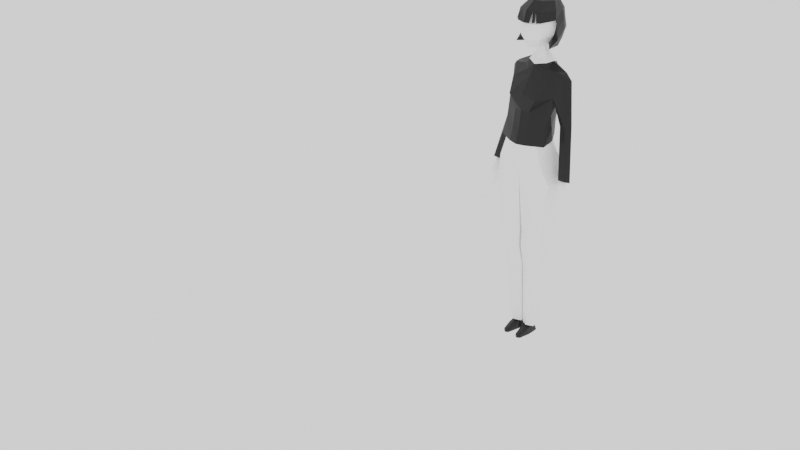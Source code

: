 # Source: newrjackets.blend  (saved by Blender 2.90.8; exported with 4.5.12 LTS)
import bpy
from mathutils import Matrix  # noqa: F401  (used for matrix-valued properties, if any)

bpy.ops.wm.read_factory_settings(use_empty=True)
scene = bpy.context.scene
scene.name = 'Scene'

# ---- collections
col_collection = bpy.data.collections.new('Collection'); scene.collection.children.link(col_collection)

# ---- materials (node trees are filled in below, after node groups)
mat_material_001 = bpy.data.materials.new('Material.001')
mat_material_001.use_transparent_shadow = False
mat_material_002 = bpy.data.materials.new('Material.002')
mat_material_002.use_transparent_shadow = False
mat_material_003 = bpy.data.materials.new('Material.003')
mat_material_003.use_transparent_shadow = False
mat_material_004 = bpy.data.materials.new('Material.004')
mat_material_004.use_transparent_shadow = False
mat_material = bpy.data.materials.new('Material')
mat_material.use_transparent_shadow = False
mat_material_005 = bpy.data.materials.new('Material.005')
mat_material_005.use_transparent_shadow = False

# ---- material node trees
mat_material_001.use_nodes = True; mat_material_001.node_tree.nodes.clear()
_N = mat_material_001.node_tree.nodes; _L = mat_material_001.node_tree.links
n0 = _N.new('ShaderNodeBsdfPrincipled'); n0.name = 'Principled BSDF'; n0.location = (10, 300)
n0.distribution = 'GGX'
n0.subsurface_method = 'BURLEY'
n0.inputs[0].default_value = (1.0, 1.0, 1.0, 1.0)
n0.inputs[3].default_value = 1.45
n0.inputs[27].default_value = (0.0, 0.0, 0.0, 1.0)
n0.inputs[28].default_value = 1.0
n1 = _N.new('ShaderNodeOutputMaterial'); n1.name = 'Material Output'; n1.location = (300, 300)
_L.new(n0.outputs[0], n1.inputs[0])
n1.is_active_output = True
mat_material_002.use_nodes = True; mat_material_002.node_tree.nodes.clear()
_N = mat_material_002.node_tree.nodes; _L = mat_material_002.node_tree.links
n0 = _N.new('ShaderNodeBsdfPrincipled'); n0.name = 'Principled BSDF'; n0.location = (10, 300)
n0.distribution = 'GGX'
n0.subsurface_method = 'BURLEY'
n0.inputs[0].default_value = (0.8, 0.189, 0.0, 1.0)
n0.inputs[3].default_value = 1.45
n0.inputs[27].default_value = (0.0, 0.0, 0.0, 1.0)
n0.inputs[28].default_value = 1.0
n1 = _N.new('ShaderNodeOutputMaterial'); n1.name = 'Material Output'; n1.location = (300, 300)
_L.new(n0.outputs[0], n1.inputs[0])
n1.is_active_output = True
mat_material_003.use_nodes = True; mat_material_003.node_tree.nodes.clear()
_N = mat_material_003.node_tree.nodes; _L = mat_material_003.node_tree.links
n0 = _N.new('ShaderNodeBsdfPrincipled'); n0.name = 'Principled BSDF'; n0.location = (10, 300)
n0.distribution = 'GGX'
n0.subsurface_method = 'BURLEY'
n0.inputs[0].default_value = (0.0, 0.0, 0.0, 1.0)
n0.inputs[3].default_value = 1.45
n0.inputs[27].default_value = (0.0, 0.0, 0.0, 1.0)
n0.inputs[28].default_value = 1.0
n1 = _N.new('ShaderNodeOutputMaterial'); n1.name = 'Material Output'; n1.location = (300, 300)
_L.new(n0.outputs[0], n1.inputs[0])
n1.is_active_output = True
mat_material_004.use_nodes = True; mat_material_004.node_tree.nodes.clear()
_N = mat_material_004.node_tree.nodes; _L = mat_material_004.node_tree.links
n0 = _N.new('ShaderNodeBsdfPrincipled'); n0.name = 'Principled BSDF'; n0.location = (10, 300)
n0.distribution = 'GGX'
n0.subsurface_method = 'BURLEY'
n0.inputs[0].default_value = (0.0, 0.0, 0.0, 1.0)
n0.inputs[3].default_value = 1.45
n0.inputs[27].default_value = (0.0, 0.0, 0.0, 1.0)
n0.inputs[28].default_value = 1.0
n1 = _N.new('ShaderNodeOutputMaterial'); n1.name = 'Material Output'; n1.location = (300, 300)
_L.new(n0.outputs[0], n1.inputs[0])
n1.is_active_output = True
mat_material.use_nodes = True; mat_material.node_tree.nodes.clear()
_N = mat_material.node_tree.nodes; _L = mat_material.node_tree.links
n0 = _N.new('ShaderNodeBsdfPrincipled'); n0.name = 'Principled BSDF'; n0.location = (10, 300)
n0.distribution = 'GGX'
n0.subsurface_method = 'BURLEY'
n0.inputs[0].default_value = (1.0, 1.0, 1.0, 1.0)
n0.inputs[3].default_value = 1.45
n0.inputs[27].default_value = (0.0, 0.0, 0.0, 1.0)
n0.inputs[28].default_value = 1.0
n1 = _N.new('ShaderNodeOutputMaterial'); n1.name = 'Material Output'; n1.location = (300, 300)
_L.new(n0.outputs[0], n1.inputs[0])
n1.is_active_output = True
mat_material_005.use_nodes = True; mat_material_005.node_tree.nodes.clear()
_N = mat_material_005.node_tree.nodes; _L = mat_material_005.node_tree.links
n0 = _N.new('ShaderNodeBsdfPrincipled'); n0.name = 'Principled BSDF'; n0.location = (10, 300)
n0.distribution = 'GGX'
n0.subsurface_method = 'BURLEY'
n0.inputs[0].default_value = (0.0, 0.0, 0.0, 1.0)
n0.inputs[3].default_value = 1.45
n0.inputs[27].default_value = (0.0, 0.0, 0.0, 1.0)
n0.inputs[28].default_value = 1.0
n1 = _N.new('ShaderNodeOutputMaterial'); n1.name = 'Material Output'; n1.location = (300, 300)
_L.new(n0.outputs[0], n1.inputs[0])
n1.is_active_output = True

# ---- world
world_world = bpy.data.worlds.new('World'); scene.world = world_world
world_world.use_nodes = True; world_world.node_tree.nodes.clear()
_N = world_world.node_tree.nodes; _L = world_world.node_tree.links
n0 = _N.new('ShaderNodeOutputWorld'); n0.name = 'World Output'; n0.location = (300, 300)
n1 = _N.new('ShaderNodeBackground'); n1.name = 'Background'; n1.location = (10, 300)
n1.inputs[0].default_value = (1.0, 1.0, 1.0, 1.0)
_L.new(n1.outputs[0], n0.inputs[0])
n0.is_active_output = True
world_world.color = (0.05088, 0.05088, 0.05088)
world_world.use_sun_shadow = False
world_world.sun_shadow_jitter_overblur = 0.0

# ---- cameras
cam_camera = bpy.data.cameras.new('Camera')
cam_camera.clip_end = 100.0
cam_camera.ortho_scale = 7.314

# ---- lights
light_light = bpy.data.lights.new('Light', 'POINT')
light_light.transmission_factor = 0.0
light_light.energy = 1000.0
light_light.shadow_soft_size = 0.1
light_light.shadow_maximum_resolution = 0.006
light_light.use_absolute_resolution = True

# ---- meshes
me_cylinder_003 = bpy.data.meshes.new('Cylinder.003')
me_cylinder_003.from_pydata([], [], [])
_uv = me_cylinder_003.uv_layers.new(name='UVMap')
_uv.uv.foreach_set('vector', [])
me_cylinder_003.use_remesh_fix_poles = True
me_cylinder_003.use_remesh_preserve_attributes = False
me_cylinder_003.use_mirror_vertex_groups = False
me_cylinder_003.update()
me_cylinder = bpy.data.meshes.new('Cylinder')
me_cylinder.from_pydata([(1.282, 1.266, -0.7864), (1.274, 0.6042, 0.5642), (1.9, 0.9597, -0.9515), (1.785, 0.3319, 0.6631), (2.05, -0.2622, -0.9642), (1.796, -0.2961, 0.6262), (1.282, -0.9986, -1.119), (1.291, -0.5939, 0.6746), (0.41, -0.2622, -1.004), (0.7781, -0.3125, 0.6047), (0.41, 0.9597, -1.004), (0.7672, 0.3155, 0.6416), (3.612, 2.916, 25.26), (4.993, 0.1491, 25.26), (4.857, -2.74, 25.16), (3.56, -3.435, 25.14), (0.0, -3.28, 29.57), (0.5756, 1.013, 26.97), (0.0, 2.604, 29.29), (3.637, -0.8061, 26.82), (1.675, 1.084, 35.01), (2.929, -0.6267, 35.01), (0.0, 1.038, 35.01), (2.705, -3.077, 34.77), (1.477, -3.337, 34.66), (0.0, -3.714, 34.62), (1.873, 1.793, 47.1), (6.245, -0.6058, 29.16), (0.0, 2.639, 46.4), (6.52, -0.9541, 29.49), (6.709, -0.07055, 28.95), (7.212, -0.5937, 29.07), (7.014, -0.933, 29.25), (0.0, -1.241, 46.88), (1.75, -0.3904, 47.21), (2.15, 0.6748, 47.42), (0.0, -0.7421, 49.84), (0.0, 0.8104, 50.13), (0.7734, -0.2378, 49.97), (0.6642, 0.731, 50.17), (0.7285, 0.1964, 50.15), (1.122, 1.268, 48.31), (1.165, 0.5941, 48.42), (0.0, -0.3278, 47.64), (0.0, 1.235, 48.98), (0.0, 1.745, 48.0), (1.208, 0.1251, 48.0), (0.8241, 0.1166, 49.01), (0.0, -0.1964, 48.91), (0.7987, 0.8909, 49.08), (0.8148, 0.4683, 49.15), (6.589, -0.9783, 26.91), (6.706, -1.865, 27.22), (6.691, -0.2807, 26.54), (7.326, -0.3366, 26.72), (7.383, -1.033, 26.81), (7.113, -1.541, 27.67), (6.918, -1.561, 24.64), (6.86, -1.955, 24.8), (6.923, -1.174, 24.47), (7.113, -1.199, 24.51), (7.068, -1.536, 24.66), (7.035, -1.822, 24.79), (6.808, -2.641, 27.29), (6.909, -2.576, 27.28), (6.796, -2.36, 27.06), (6.895, -2.288, 27.09), (0.0, -2.616, 49.76), (0.0, 1.919, 50.49), (0.9968, -2.068, 49.97), (1.43, 1.216, 50.42), (1.584, -0.1181, 50.17), (0.0, -3.528, 51.09), (1.849, -2.507, 51.36), (2.571, -0.2071, 51.76), (2.928, -0.06239, 54.22), (2.176, -2.85, 53.82), (0.0, -3.831, 53.71), (2.07, -1.23, -0.9729), (1.995, -1.686, -0.03785), (1.282, -2.548, -1.118), (1.282, -2.268, -0.04953), (0.4941, -1.23, -1.007), (0.5061, -1.686, -0.03785), (1.789, -3.202, -1.014), (1.789, -3.202, -0.6277), (1.282, -3.557, -1.014), (1.282, -3.557, -0.6277), (0.775, -3.202, -1.014), (0.775, -3.202, -0.6277), (1.282, -1.748, -1.11), (2.047, 1.635, 49.63), (3.256, -1.976, 50.06), (0.0, 2.931, 49.59), (2.159, 2.514, 50.95), (3.568, -0.5026, 51.1), (0.0, 3.634, 50.82), (0.0, 0.5022, 57.55), (2.019, 0.3336, 56.84), (1.419, 2.256, 56.68), (0.0, 2.707, 56.72), (3.253, -0.7431, 54.24), (2.16, 2.825, 54.13), (0.0, 3.95, 54.11), (2.241, -2.96, 54.02), (2.037, -2.816, 55.7), (3.082, -0.6021, 55.66), (2.01, 2.696, 55.5), (0.0, 3.734, 55.6), (1.294, -1.576, 56.95), (0.0, -2.197, 57.03), (0.0, -3.858, 55.76), (3.061, -0.589, 34.98), (2.801, -3.178, 34.76), (1.735, 1.209, 34.99), (0.0, 1.176, 34.99), (1.513, -3.471, 34.66), (0.0, -3.849, 34.62), (6.713, 0.06572, 28.92), (6.116, -0.5657, 29.13), (6.448, -1.073, 29.5), (7.087, -1.047, 29.28), (7.349, -0.5715, 29.08), (0.6973, 0.4559, 50.16), (2.016, 1.217, 47.26), (1.144, 0.9214, 48.37), (0.807, 0.6735, 49.12), (1.509, 0.7127, 50.29), (2.664, -0.2624, 49.85), (3.0, 1.004, 51.03), (2.96, 1.598, 54.19), (1.728, 1.267, 56.76), (2.612, 1.529, 55.52), (2.022, -2.664, 52.32), (0.0, -3.803, 52.1), (2.86, -0.1889, 52.78), (3.562, -0.624, 52.71), (2.306, 3.074, 52.52), (0.0, 4.158, 52.47), (3.128, 1.616, 52.58), (3.81, -0.397, 34.99), (4.215, -3.037, 34.74), (1.825, 2.518, 35.0), (0.0, 2.687, 35.01), (1.541, -4.364, 34.64), (0.0, -4.755, 34.59), (3.997, -1.419, 39.58), (3.73, -2.504, 39.39), (2.146, 2.551, 40.2), (0.0, 2.382, 40.18), (1.351, -3.58, 39.92), (0.0, -3.886, 40.01), (3.701, -2.849, 37.28), (1.443, -3.881, 37.26), (0.0, 2.44, 37.09), (1.981, 2.388, 37.11), (4.002, -1.02, 37.22), (0.0, -4.16, 37.29), (3.672, 2.493, 43.56), (0.0, 2.67, 44.85), (4.842, 1.909, 37.41), (4.749, 0.03703, 37.56), (3.444, -1.937, 44.44), (2.539, -3.826, 42.12), (4.244, -1.483, 42.39), (4.609, -0.1274, 46.01), (5.792, 0.845, 45.03), (0.0, -3.857, 42.56), (6.707, 0.6003, 28.75), (5.555, -0.4727, 29.06), (6.311, 0.9373, 37.86), (5.475, 0.1867, 37.64), (6.205, -1.44, 29.35), (0.0, -1.988, 45.46), (7.362, -1.398, 29.37), (7.836, -0.5051, 29.06), (2.232, -0.6311, 46.47), (1.068, -1.571, 45.95), (4.719, 0.844, 46.14), (2.392, 0.6762, 0.6145), (1.255, 1.304, 0.5221), (2.393, -0.6552, 0.5574), (1.305, -1.292, 0.6303), (0.1698, -0.6579, 0.5757), (0.164, 0.6736, 0.6415), (4.206, 0.3832, 18.41), (2.621, 2.028, 18.43), (4.191, -2.359, 18.41), (2.677, -3.745, 18.45), (0.2035, -2.379, 18.48), (0.2002, 0.431, 18.47), (3.848, -1.962, 15.88), (0.1861, 0.7159, 15.94), (4.031, 0.3884, 15.9), (2.355, -3.202, 15.88), (2.062, -2.581, 12.04), (2.329, 1.865, 15.93), (2.022, 1.79, 12.12), (0.2242, -2.451, 15.92), (0.116, -1.477, 12.09), (3.929, 0.6755, 12.1), (0.1284, 0.7001, 12.13), (3.535, -1.485, 12.07), (5.372, 0.2468, 25.22), (3.716, 3.289, 25.19), (5.076, -2.913, 25.14), (2.625, -3.819, 25.13), (0.0, -3.632, 29.5), (0.2603, 1.238, 26.9), (4.512, 1.156, 31.59), (4.204, -3.408, 31.25), (0.0, 2.959, 29.25), (5.551, 0.8615, 28.34), (2.933, 3.73, 28.94), (5.222, -2.41, 28.18), (2.618, -3.952, 28.48), (2.136, 3.386, 31.58), (0.0, 2.259, 31.55), (1.903, -4.206, 31.04), (0.0, -4.457, 31.0), (3.356, -0.4997, 35.17), (3.048, -3.417, 34.87), (1.785, 1.547, 35.2), (0.0, 1.518, 35.15), (1.564, -3.816, 34.7), (0.0, -4.214, 34.66), (1.978, -2.039, 55.62), (0.0, -3.02, 55.51), (1.888, -3.679, 54.07), (2.321, -0.4163, 55.67), (1.741, -3.199, 53.78), (1.516, -3.301, 53.77), (1.337, -3.198, 55.72), (0.0, -0.3145, 56.61)], [], [(0, 1, 3, 2), (2, 3, 5, 4), (90, 78, 80), (8, 9, 11, 10), (10, 11, 1, 0), (0, 2, 4, 6, 8, 10), (13, 12, 17, 16, 15, 14), (17, 16, 18), (13, 14, 15, 19), (5, 3, 179, 181), (9, 7, 182, 183), (24, 25, 225, 224), (23, 24, 224, 221), (1, 11, 184, 180), (3, 1, 180, 179), (17, 18, 211, 208), (29, 32, 121, 120), (27, 29, 120, 119), (25, 24, 116, 117), (31, 30, 118, 122), (24, 23, 113, 116), (30, 27, 119, 118), (48, 47, 38, 36), (47, 50, 40, 38), (49, 44, 37, 39), (126, 49, 39, 123), (124, 26, 41, 125), (41, 45, 44, 49), (43, 46, 47, 48), (125, 41, 49, 126), (34, 35, 42, 46), (26, 28, 45, 41), (46, 42, 50, 47), (33, 34, 46, 43), (30, 54, 53), (30, 31, 55, 54), (29, 27, 51, 52), (27, 30, 53, 51), (31, 32, 56, 55), (29, 52, 65, 63), (51, 53, 59, 57), (54, 55, 61, 60), (52, 51, 57, 58), (53, 54, 60, 59), (55, 56, 62, 61), (56, 52, 58, 62), (60, 61, 62, 58, 57, 59), (56, 32, 64, 66), (32, 29, 63, 64), (52, 56, 66, 65), (64, 63, 65, 66), (38, 40, 71, 69), (123, 39, 70, 127), (39, 37, 68, 70), (36, 38, 69, 67), (69, 71, 74, 73), (67, 69, 73, 72), (134, 133, 76, 230, 231, 77), (133, 135, 75, 76), (127, 70, 91, 128), (74, 71, 92, 95), (135, 74, 95, 136), (70, 68, 93, 91), (80, 78, 84, 86), (81, 83, 89, 87), (82, 90, 80), (84, 85, 87, 86), (86, 87, 89, 88), (83, 82, 88, 89), (82, 80, 86, 88), (79, 81, 87, 85), (78, 79, 85, 84), (4, 5, 79, 78), (5, 7, 81, 79), (8, 6, 90, 82), (9, 8, 82, 83), (7, 9, 83, 81), (6, 4, 78, 90), (20, 21, 220, 222), (7, 5, 181, 182), (22, 20, 222, 223), (16, 17, 208, 207), (21, 23, 221, 220), (11, 9, 183, 184), (21, 20, 114, 112), (20, 22, 115, 114), (32, 31, 122, 121), (23, 21, 112, 113), (128, 91, 94, 129), (91, 93, 96, 94), (109, 98, 97), (131, 99, 97), (99, 100, 97), (110, 109, 97), (137, 138, 103, 102), (139, 137, 102, 130), (111, 232, 105, 109, 110), (107, 108, 100, 99), (132, 107, 99, 131), (105, 106, 98, 109), (104, 101, 106, 105), (130, 102, 107, 132), (102, 103, 108, 107), (119, 120, 172, 169), (117, 116, 144, 145), (116, 113, 141, 144), (118, 119, 169, 168), (112, 114, 142, 140), (122, 118, 168, 175), (114, 115, 143, 142), (121, 122, 175, 174), (113, 112, 140, 141), (120, 121, 174, 172), (101, 130, 132, 106), (106, 132, 131, 98), (136, 139, 130, 101), (98, 131, 97), (92, 128, 129, 95), (71, 127, 128, 92), (40, 123, 127, 71), (42, 125, 126, 50), (35, 124, 125, 42), (50, 126, 123, 40), (95, 129, 139, 136), (129, 94, 137, 139), (94, 96, 138, 137), (75, 135, 136, 101), (73, 74, 135, 133), (72, 73, 133, 134), (153, 152, 147, 150), (155, 154, 149, 148), (152, 156, 146, 147), (157, 153, 150, 151), (156, 155, 148, 146), (164, 158, 160, 161), (163, 164, 165, 162), (146, 148, 158, 164), (148, 149, 159, 158), (150, 147, 164, 163), (151, 150, 163, 167), (147, 146, 164), (160, 158, 166, 170), (170, 166, 165, 171), (171, 165, 164, 161), (163, 162, 173, 167), (26, 158, 159, 28), (160, 170, 175, 168), (160, 168, 169), (170, 171, 174, 175), (171, 161, 172, 174), (165, 166, 178, 176), (162, 165, 176, 177), (26, 124, 35, 178, 166, 158), (173, 162, 177), (173, 177, 33), (176, 178, 35, 34), (177, 176, 34, 33), (140, 142, 155, 156), (145, 144, 153, 157), (141, 140, 156, 152), (142, 143, 154, 155), (144, 141, 152, 153), (194, 191, 187, 188), (187, 185, 203, 205), (196, 192, 190, 186), (198, 194, 188, 189), (191, 193, 185, 187), (192, 198, 189, 190), (193, 196, 186, 185), (200, 197, 196, 193), (201, 199, 198, 192), (202, 200, 193, 191), (199, 195, 194, 198), (197, 201, 192, 196), (195, 202, 191, 194), (190, 189, 207, 208), (188, 187, 205, 206), (185, 186, 204, 203), (186, 190, 208, 204), (189, 188, 206, 207), (204, 208, 211, 213), (203, 204, 213, 212), (203, 212, 214, 205), (205, 214, 215, 206), (206, 215, 207), (212, 213, 216, 209), (213, 211, 217, 216), (214, 212, 209, 210), (215, 214, 210, 218), (207, 215, 218, 219), (218, 210, 221, 224), (216, 217, 223, 222), (219, 218, 224, 225), (209, 216, 222, 220), (210, 209, 220, 221), (181, 179, 200, 202), (182, 181, 202, 195), (183, 182, 195, 199), (184, 183, 199, 201), (180, 184, 201, 197), (179, 180, 197, 200), (76, 230, 231, 77, 227, 226), (76, 226, 229, 75), (228, 104, 105, 232), (229, 226, 233), (226, 227, 233), (161, 160, 169, 172)])
me_cylinder.polygons.foreach_set('material_index', [2, 2, 2, 2, 2, 2, 0, 0, 0, 2, 2, 0, 0, 2, 2, 0, 2, 2, 0, 2, 0, 2, 0, 0, 0, 0, 0, 0, 0, 0, 0, 0, 0, 0, 0, 0, 0, 0, 0, 0, 0, 0, 0, 0, 0, 0, 0, 0, 0, 0, 0, 0, 0, 0, 0, 0, 0, 0, 0, 2, 2, 2, 2, 2, 2, 2, 2, 2, 2, 2, 2, 2, 2, 2, 2, 2, 2, 2, 0, 2, 0, 0, 0, 2, 0, 0, 2, 0, 2, 2, 2, 2, 2, 2, 2, 2, 2, 2, 2, 2, 2, 2, 2, 2, 0, 0, 2, 0, 2, 0, 2, 0, 2, 2, 2, 2, 2, 2, 2, 0, 0, 0, 0, 2, 2, 2, 2, 0, 0, 2, 2, 2, 2, 2, 2, 2, 2, 2, 2, 2, 2, 2, 2, 2, 2, 2, 2, 2, 2, 2, 2, 2, 2, 2, 2, 2, 2, 2, 2, 2, 2, 2, 0, 0, 0, 0, 0, 0, 0, 0, 0, 0, 0, 0, 0, 0, 0, 0, 0, 0, 0, 0, 0, 0, 0, 0, 0, 0, 0, 0, 0, 0, 0, 0, 0, 0, 0, 0, 0, 0, 0, 0, 0, 2, 0, 0, 2])
_uv = me_cylinder.uv_layers.new(name='UVMap')
_uv.uv.foreach_set('vector', [1.0, 0.5, 1.0, 1.0, 0.8333, 1.0, 0.8333, 0.5, 0.8333, 0.5, 0.8333, 1.0, 0.6667, 1.0, 0.6667, 0.5, 0.75, 0.01, 0.9578, 0.13, 0.75, 0.01, 0.3333, 0.5, 0.3333, 1.0, 0.1667, 1.0, 0.1667, 0.5, 0.1667, 0.5, 0.1667, 1.0, -8.941e-08, 1.0, -8.941e-08, 0.5, 0.75, 0.49, 0.9578, 0.37, 0.9578, 0.13, 0.75, 0.01, 0.5422, 0.13, 0.5422, 0.37, 0.4578, 0.37, 0.25, 0.49, 0.04215, 0.37, 0.04215, 0.13, 0.25, 0.01, 0.4578, 0.13, 0.04215, 0.37, 0.04215, 0.13, 0.04215, 0.37, 0.8333, 1.0, 0.6667, 1.0, 0.6667, 1.0, 0.8333, 1.0, 0.6667, 1.0, 0.8333, 1.0, 0.8333, 1.0, 0.6667, 1.0, 0.3333, 1.0, 0.5, 1.0, 0.5, 1.0, 0.3333, 1.0, 0.4578, 0.37, 0.4578, 0.37, 0.4578, 0.37, 0.4578, 0.37, 0.4578, 0.37, 0.4578, 0.37, 0.4578, 0.37, 0.4578, 0.37, -8.941e-08, 1.0, 0.1667, 1.0, 0.1667, 1.0, -8.941e-08, 1.0, 0.8333, 1.0, 1.0, 1.0, 1.0, 1.0, 0.8333, 1.0, 0.04215, 0.37, 0.04215, 0.37, 0.04215, 0.37, 0.04215, 0.37, 0.4578, 0.37, 0.4578, 0.37, 0.4578, 0.37, 0.4578, 0.37, 0.4578, 0.37, 0.4578, 0.37, 0.4578, 0.37, 0.4578, 0.37, 0.4578, 0.37, 0.4578, 0.37, 0.4578, 0.37, 0.4578, 0.37, 0.4578, 0.37, 0.4578, 0.37, 0.4578, 0.37, 0.4578, 0.37, 0.4578, 0.37, 0.4578, 0.37, 0.4578, 0.37, 0.4578, 0.37, 0.4578, 0.37, 0.4578, 0.37, 0.4578, 0.37, 0.4578, 0.37, 0.4578, 0.37, 0.4578, 0.37, 0.4578, 0.37, 0.4578, 0.37, 0.4578, 0.37, 0.4578, 0.37, 0.4578, 0.37, 0.4578, 0.37, 0.25, 0.49, 0.25, 0.49, 0.25, 0.49, 0.25, 0.49, 0.4578, 0.37, 0.4578, 0.37, 0.4578, 0.37, 0.4578, 0.37, 0.4578, 0.37, 0.4578, 0.37, 0.4578, 0.37, 0.4578, 0.37, 0.25, 0.49, 0.25, 0.49, 0.25, 0.49, 0.25, 0.49, 0.4578, 0.37, 0.4578, 0.37, 0.4578, 0.37, 0.4578, 0.37, 0.4578, 0.37, 0.4578, 0.37, 0.4578, 0.37, 0.4578, 0.37, 0.4578, 0.37, 0.4578, 0.37, 0.4578, 0.37, 0.4578, 0.37, 0.25, 0.49, 0.25, 0.49, 0.25, 0.49, 0.25, 0.49, 0.4578, 0.37, 0.4578, 0.37, 0.4578, 0.37, 0.4578, 0.37, 0.4578, 0.37, 0.4578, 0.37, 0.4578, 0.37, 0.4578, 0.37, 0.4578, 0.37, 0.4578, 0.37, 0.4578, 0.37, 0.4578, 0.37, 0.4578, 0.37, 0.4578, 0.37, 0.4578, 0.37, 0.4578, 0.37, 0.4578, 0.37, 0.4578, 0.37, 0.4578, 0.37, 0.4578, 0.37, 0.4578, 0.37, 0.4578, 0.37, 0.4578, 0.37, 0.4578, 0.37, 0.4578, 0.37, 0.4578, 0.37, 0.4578, 0.37, 0.4578, 0.37, 0.4578, 0.37, 0.4578, 0.37, 0.4578, 0.37, 0.4578, 0.37, 0.4578, 0.37, 0.4578, 0.37, 0.4578, 0.37, 0.4578, 0.37, 0.4578, 0.37, 0.4578, 0.37, 0.4578, 0.37, 0.4578, 0.37, 0.4578, 0.37, 0.4578, 0.37, 0.4578, 0.37, 0.4578, 0.37, 0.4578, 0.37, 0.4578, 0.37, 0.4578, 0.37, 0.4578, 0.37, 0.4578, 0.37, 0.4578, 0.37, 0.4578, 0.37, 0.4578, 0.37, 0.4578, 0.37, 0.4578, 0.37, 0.4578, 0.37, 0.4578, 0.37, 0.4578, 0.37, 0.4578, 0.37, 0.4578, 0.37, 0.4578, 0.37, 0.4578, 0.37, 0.4578, 0.37, 0.4578, 0.37, 0.4578, 0.37, 0.4578, 0.37, 0.4578, 0.37, 0.4578, 0.37, 0.4578, 0.37, 0.4578, 0.37, 0.4578, 0.37, 0.4578, 0.37, 0.4578, 0.37, 0.4578, 0.37, 0.4578, 0.37, 0.4578, 0.37, 0.4578, 0.37, 0.4578, 0.37, 0.4578, 0.37, 0.4578, 0.37, 0.4578, 0.37, 0.4578, 0.37, 0.4578, 0.37, 0.4578, 0.37, 0.4578, 0.37, 0.4578, 0.37, 0.25, 0.49, 0.25, 0.49, 0.25, 0.49, 0.25, 0.49, 0.4578, 0.37, 0.4578, 0.37, 0.4578, 0.37, 0.4578, 0.37, 0.4578, 0.37, 0.4578, 0.37, 0.4578, 0.37, 0.4578, 0.37, 0.4578, 0.37, 0.4578, 0.37, 0.4578, 0.37, 0.4578, 0.37, 0.4578, 0.37, 0.4578, 0.37, 0.4578, 0.37, 0.4578, 0.37, 0.4578, 0.37, 0.4578, 0.37, 0.4578, 0.37, 0.4578, 0.37, 0.4578, 0.37, 0.4578, 0.37, 0.4578, 0.37, 0.4578, 0.37, 0.4578, 0.37, 0.4578, 0.37, 0.4578, 0.37, 0.4578, 0.37, 0.4578, 0.37, 0.4578, 0.37, 0.4578, 0.37, 0.4578, 0.37, 0.4578, 0.37, 0.4578, 0.37, 0.25, 0.49, 0.25, 0.49, 0.25, 0.49, 0.25, 0.49, 0.75, 0.01, 0.9578, 0.13, 0.9578, 0.13, 0.75, 0.01, 0.5, 1.0, 0.3333, 1.0, 0.3333, 1.0, 0.5, 1.0, 0.5422, 0.13, 0.75, 0.01, 0.75, 0.01, 0.6667, 0.5, 0.6667, 1.0, 0.5, 1.0, 0.5, 0.5, 0.5, 0.5, 0.5, 1.0, 0.3333, 1.0, 0.3333, 0.5, 0.3333, 1.0, 0.3333, 0.5, 0.3333, 0.5, 0.3333, 1.0, 0.5422, 0.13, 0.75, 0.01, 0.75, 0.01, 0.5422, 0.13, 0.6667, 1.0, 0.5, 1.0, 0.5, 1.0, 0.6667, 1.0, 0.6667, 0.5, 0.6667, 1.0, 0.6667, 1.0, 0.6667, 0.5, 0.6667, 0.5, 0.6667, 1.0, 0.6667, 1.0, 0.6667, 0.5, 0.6667, 1.0, 0.5, 1.0, 0.5, 1.0, 0.6667, 1.0, 0.5422, 0.13, 0.75, 0.01, 0.75, 0.01, 0.5422, 0.13, 0.3333, 1.0, 0.3333, 0.5, 0.3333, 0.5, 0.3333, 1.0, 0.5, 1.0, 0.3333, 1.0, 0.3333, 1.0, 0.5, 1.0, 0.75, 0.01, 0.9578, 0.13, 0.9578, 0.13, 0.75, 0.01, 0.25, 0.49, 0.4578, 0.37, 0.4578, 0.37, 0.25, 0.49, 0.5, 1.0, 0.6667, 1.0, 0.6667, 1.0, 0.5, 1.0, 0.04215, 0.37, 0.25, 0.49, 0.25, 0.49, 0.04215, 0.37, 0.04215, 0.13, 0.04215, 0.37, 0.04215, 0.37, 0.04215, 0.13, 0.4578, 0.37, 0.4578, 0.37, 0.4578, 0.37, 0.4578, 0.37, 0.1667, 1.0, 0.3333, 1.0, 0.3333, 1.0, 0.1667, 1.0, 0.4578, 0.37, 0.25, 0.49, 0.25, 0.49, 0.4578, 0.37, 0.25, 0.49, 0.04215, 0.37, 0.04215, 0.37, 0.25, 0.49, 0.4578, 0.37, 0.4578, 0.37, 0.4578, 0.37, 0.4578, 0.37, 0.4578, 0.37, 0.4578, 0.37, 0.4578, 0.37, 0.4578, 0.37, 0.4578, 0.37, 0.4578, 0.37, 0.4578, 0.37, 0.4578, 0.37, 0.25, 0.49, 0.25, 0.49, 0.25, 0.49, 0.25, 0.49, 0.4578, 0.37, 0.4578, 0.37, 0.4578, 0.37, 0.4578, 0.37, 0.4578, 0.37, 0.4578, 0.37, 0.25, 0.49, 0.25, 0.49, 0.25, 0.49, 0.4578, 0.37, 0.4578, 0.37, 0.4578, 0.37, 0.25, 0.49, 0.25, 0.49, 0.25, 0.49, 0.25, 0.49, 0.4578, 0.37, 0.4578, 0.37, 0.4578, 0.37, 0.4578, 0.37, 0.4578, 0.37, 0.4578, 0.37, 0.4578, 0.37, 0.4578, 0.37, 0.4578, 0.37, 0.25, 0.49, 0.25, 0.49, 0.25, 0.49, 0.25, 0.49, 0.4578, 0.37, 0.4578, 0.37, 0.4578, 0.37, 0.4578, 0.37, 0.4578, 0.37, 0.4578, 0.37, 0.4578, 0.37, 0.4578, 0.37, 0.4578, 0.37, 0.4578, 0.37, 0.4578, 0.37, 0.4578, 0.37, 0.4578, 0.37, 0.4578, 0.37, 0.4578, 0.37, 0.4578, 0.37, 0.25, 0.49, 0.25, 0.49, 0.25, 0.49, 0.25, 0.49, 0.4578, 0.37, 0.4578, 0.37, 0.4578, 0.37, 0.4578, 0.37, 0.4578, 0.37, 0.4578, 0.37, 0.4578, 0.37, 0.4578, 0.37, 0.4578, 0.37, 0.4578, 0.37, 0.4578, 0.37, 0.4578, 0.37, 0.4578, 0.37, 0.4578, 0.37, 0.4578, 0.37, 0.4578, 0.37, 0.4578, 0.37, 0.25, 0.49, 0.25, 0.49, 0.4578, 0.37, 0.4578, 0.37, 0.4578, 0.37, 0.4578, 0.37, 0.4578, 0.37, 0.25, 0.49, 0.04215, 0.37, 0.04215, 0.37, 0.25, 0.49, 0.4578, 0.37, 0.4578, 0.37, 0.4578, 0.37, 0.4578, 0.37, 0.4578, 0.37, 0.4578, 0.37, 0.4578, 0.37, 0.4578, 0.37, 0.4578, 0.37, 0.4578, 0.37, 0.4578, 0.37, 0.4578, 0.37, 0.4578, 0.37, 0.4578, 0.37, 0.4578, 0.37, 0.4578, 0.37, 0.4578, 0.37, 0.4578, 0.37, 0.4578, 0.37, 0.4578, 0.37, 0.4578, 0.37, 0.4578, 0.37, 0.4578, 0.37, 0.4578, 0.37, 0.4578, 0.37, 0.4578, 0.37, 0.4578, 0.37, 0.4578, 0.37, 0.4578, 0.37, 0.4578, 0.37, 0.4578, 0.37, 0.4578, 0.37, 0.4578, 0.37, 0.4578, 0.37, 0.4578, 0.37, 0.4578, 0.37, 0.4578, 0.37, 0.4578, 0.37, 0.4578, 0.37, 0.4578, 0.37, 0.4578, 0.37, 0.4578, 0.37, 0.4578, 0.37, 0.4578, 0.37, 0.4578, 0.37, 0.4578, 0.37, 0.4578, 0.37, 0.4578, 0.37, 0.4578, 0.37, 0.4578, 0.37, 0.4578, 0.37, 0.4578, 0.37, 0.4578, 0.37, 0.4578, 0.37, 0.4578, 0.37, 0.4578, 0.37, 0.4578, 0.37, 0.4578, 0.37, 0.4578, 0.37, 0.25, 0.49, 0.25, 0.49, 0.25, 0.49, 0.25, 0.49, 0.4578, 0.37, 0.4578, 0.37, 0.4578, 0.37, 0.4578, 0.37, 0.4578, 0.37, 0.4578, 0.37, 0.4578, 0.37, 0.4578, 0.37, 0.4578, 0.37, 0.4578, 0.37, 0.4578, 0.37, 0.4578, 0.37, 0.4578, 0.37, 0.4578, 0.37, 0.4578, 0.37, 0.4578, 0.37, 0.25, 0.49, 0.04215, 0.37, 0.04215, 0.37, 0.25, 0.49, 0.4578, 0.37, 0.4578, 0.37, 0.4578, 0.37, 0.4578, 0.37, 0.4578, 0.37, 0.4578, 0.37, 0.4578, 0.37, 0.4578, 0.37, 0.4578, 0.37, 0.25, 0.49, 0.25, 0.49, 0.4578, 0.37, 0.4578, 0.37, 0.4578, 0.37, 0.4578, 0.37, 0.4578, 0.37, 0.4578, 0.37, 0.4578, 0.37, 0.4578, 0.37, 0.4578, 0.37, 0.4578, 0.37, 0.25, 0.49, 0.25, 0.49, 0.4578, 0.37, 0.25, 0.49, 0.04215, 0.37, 0.04215, 0.37, 0.25, 0.49, 0.4578, 0.37, 0.4578, 0.37, 0.4578, 0.37, 0.4578, 0.37, 0.4578, 0.37, 0.4578, 0.37, 0.4578, 0.37, 0.4578, 0.37, 0.4578, 0.37, 0.4578, 0.37, 0.4578, 0.37, 0.4578, 0.37, 0.4578, 0.37, 0.4578, 0.37, 0.4578, 0.37, 0.4578, 0.37, 0.4578, 0.37, 0.4578, 0.37, 0.4578, 0.37, 0.4578, 0.37, 0.4578, 0.37, 0.4578, 0.37, 0.4578, 0.37, 0.4578, 0.37, 0.4578, 0.37, 0.4578, 0.37, 0.4578, 0.37, 0.25, 0.49, 0.25, 0.49, 0.25, 0.49, 0.25, 0.49, 0.4578, 0.37, 0.4578, 0.37, 0.4578, 0.37, 0.4578, 0.37, 0.4578, 0.37, 0.4578, 0.37, 0.4578, 0.37, 0.4578, 0.37, 0.4578, 0.37, 0.4578, 0.37, 0.4578, 0.37, 0.4578, 0.37, 0.4578, 0.37, 0.4578, 0.37, 0.4578, 0.37, 0.4578, 0.37, 0.4578, 0.37, 0.4578, 0.37, 0.4578, 0.37, 0.4578, 0.37, 0.4578, 0.37, 0.4578, 0.37, 0.4578, 0.37, 0.4578, 0.37, 0.4578, 0.37, 0.4578, 0.37, 0.4578, 0.37, 0.4578, 0.37, 0.4578, 0.37, 0.4578, 0.37, 0.4578, 0.37, 0.4578, 0.37, 0.4578, 0.37, 0.4578, 0.37, 0.4578, 0.37, 0.4578, 0.37, 0.4578, 0.37, 0.4578, 0.37, 0.4578, 0.37, 0.4578, 0.37, 0.4578, 0.37, 0.4578, 0.37, 0.4578, 0.37, 0.4578, 0.37, 0.25, 0.49, 0.25, 0.49, 0.4578, 0.37, 0.4578, 0.37, 0.4578, 0.37, 0.4578, 0.37, 0.4578, 0.37, 0.4578, 0.37, 0.4578, 0.37, 0.4578, 0.37, 0.4578, 0.37, 0.25, 0.49, 0.04215, 0.37, 0.04215, 0.37, 0.25, 0.49, 0.4578, 0.37, 0.4578, 0.37, 0.4578, 0.37, 0.4578, 0.37, 0.5, 1.0, 0.6667, 1.0, 0.6667, 1.0, 0.5, 1.0, 0.6667, 1.0, 0.8333, 1.0, 0.8333, 1.0, 0.6667, 1.0, -8.941e-08, 1.0, 0.1667, 1.0, 0.1667, 1.0, -8.941e-08, 1.0, 0.3333, 1.0, 0.5, 1.0, 0.5, 1.0, 0.3333, 1.0, 0.6667, 1.0, 0.8333, 1.0, 0.8333, 1.0, 0.6667, 1.0, 0.1667, 1.0, 0.3333, 1.0, 0.3333, 1.0, 0.1667, 1.0, 0.8333, 1.0, 1.0, 1.0, 1.0, 1.0, 0.8333, 1.0, 0.8333, 1.0, 1.0, 1.0, 1.0, 1.0, 0.8333, 1.0, 0.1667, 1.0, 0.3333, 1.0, 0.3333, 1.0, 0.1667, 1.0, 0.6667, 1.0, 0.8333, 1.0, 0.8333, 1.0, 0.6667, 1.0, 0.3333, 1.0, 0.5, 1.0, 0.5, 1.0, 0.3333, 1.0, -8.941e-08, 1.0, 0.1667, 1.0, 0.1667, 1.0, -8.941e-08, 1.0, 0.5, 1.0, 0.6667, 1.0, 0.6667, 1.0, 0.5, 1.0, 0.1667, 1.0, 0.3333, 1.0, 0.3333, 1.0, 0.1667, 1.0, 0.5, 1.0, 0.6667, 1.0, 0.6667, 1.0, 0.5, 1.0, 0.8333, 1.0, 1.0, 1.0, 1.0, 1.0, 0.8333, 1.0, -8.941e-08, 1.0, 0.1667, 1.0, 0.1667, 1.0, -8.941e-08, 1.0, 0.3333, 1.0, 0.5, 1.0, 0.5, 1.0, 0.3333, 1.0, 0.25, 0.49, 0.04215, 0.37, 0.04215, 0.37, 0.25, 0.49, 0.4578, 0.37, 0.25, 0.49, 0.25, 0.49, 0.4578, 0.37, 0.4578, 0.37, 0.4578, 0.37, 0.4578, 0.37, 0.4578, 0.37, 0.4578, 0.37, 0.4578, 0.37, 0.4578, 0.37, 0.4578, 0.37, 0.4578, 0.37, 0.4578, 0.37, 0.4578, 0.37, 0.4578, 0.37, 0.25, 0.49, 0.25, 0.49, 0.4578, 0.37, 0.25, 0.49, 0.04215, 0.37, 0.04215, 0.37, 0.25, 0.49, 0.4578, 0.37, 0.4578, 0.37, 0.4578, 0.37, 0.4578, 0.37, 0.4578, 0.37, 0.4578, 0.37, 0.4578, 0.37, 0.4578, 0.37, 0.4578, 0.37, 0.4578, 0.37, 0.4578, 0.37, 0.4578, 0.37, 0.4578, 0.37, 0.4578, 0.37, 0.4578, 0.37, 0.4578, 0.37, 0.25, 0.49, 0.04215, 0.37, 0.04215, 0.37, 0.25, 0.49, 0.4578, 0.37, 0.4578, 0.37, 0.4578, 0.37, 0.4578, 0.37, 0.4578, 0.37, 0.25, 0.49, 0.25, 0.49, 0.4578, 0.37, 0.4578, 0.37, 0.4578, 0.37, 0.4578, 0.37, 0.4578, 0.37, 0.6667, 1.0, 0.8333, 1.0, 0.8333, 1.0, 0.6667, 1.0, 0.5, 1.0, 0.6667, 1.0, 0.6667, 1.0, 0.5, 1.0, 0.3333, 1.0, 0.5, 1.0, 0.5, 1.0, 0.3333, 1.0, 0.1667, 1.0, 0.3333, 1.0, 0.3333, 1.0, 0.1667, 1.0, -8.941e-08, 1.0, 0.1667, 1.0, 0.1667, 1.0, -8.941e-08, 1.0, 0.8333, 1.0, -8.941e-08, 1.0, 1.0, 1.0, 0.8333, 1.0, 0.4578, 0.37, 0.4578, 0.37, 0.4578, 0.37, 0.4578, 0.37, 0.4578, 0.37, 0.4578, 0.37, 0.4578, 0.37, 0.4578, 0.37, 0.4578, 0.37, 0.4578, 0.37, 0.4578, 0.37, 0.4578, 0.37, 0.4578, 0.37, 0.4578, 0.37, 0.4578, 0.37, 0.4578, 0.37, 0.4578, 0.37, 0.4578, 0.37, 0.4578, 0.37, 0.4578, 0.37, 0.4578, 0.37, 0.4578, 0.37, 0.4578, 0.37, 0.4578, 0.37])
me_cylinder.materials.append(mat_material)
me_cylinder.materials.append(None)
me_cylinder.materials.append(None)
me_cylinder.use_remesh_fix_poles = True
me_cylinder.use_remesh_preserve_attributes = False
me_cylinder.use_mirror_vertex_groups = False
me_cylinder.update()
me_cylinder_001 = bpy.data.meshes.new('Cylinder.001')
me_cylinder_001.from_pydata([], [], [])
_uv = me_cylinder_001.uv_layers.new(name='UVMap')
_uv.uv.foreach_set('vector', [])
me_cylinder_001.materials.append(mat_material_004)
me_cylinder_001.use_remesh_fix_poles = True
me_cylinder_001.use_remesh_preserve_attributes = False
me_cylinder_001.use_mirror_vertex_groups = False
me_cylinder_001.update()
me_cylinder_002 = bpy.data.meshes.new('Cylinder.002')
me_cylinder_002.from_pydata([], [], [])
_uv = me_cylinder_002.uv_layers.new(name='UVMap')
_uv.uv.foreach_set('vector', [])
me_cylinder_002.use_remesh_fix_poles = True
me_cylinder_002.use_remesh_preserve_attributes = False
me_cylinder_002.use_mirror_vertex_groups = False
me_cylinder_002.update()
me_cylinder_004 = bpy.data.meshes.new('Cylinder.004')
me_cylinder_004.from_pydata([(0.0, -4.346, 54.0), (0.0, -3.858, 55.76), (1.636, -3.687, 54.16), (1.337, -3.198, 55.72), (0.9382, -3.384, 55.77), (1.295, -3.968, 54.03), (0.8915, -4.122, 54.02), (-1.656, -3.79, 54.03), (-1.342, -3.192, 55.77)], [], [(0, 6, 4, 1), (0, 1, 8, 7), (5, 2, 3, 4)])
me_cylinder_004.polygons.foreach_set('material_index', [2, 2, 2])
_uv = me_cylinder_004.uv_layers.new(name='UVMap')
_uv.uv.foreach_set('vector', [0.4578, 0.37, 0.4578, 0.37, 0.4578, 0.37, 0.4578, 0.37, 0.4578, 0.37, 0.4578, 0.37, 0.4578, 0.37, 0.4578, 0.37, 0.4578, 0.37, 0.4578, 0.37, 0.4578, 0.37, 0.4578, 0.37])
me_cylinder_004.materials.append(mat_material)
me_cylinder_004.materials.append(None)
me_cylinder_004.materials.append(None)
me_cylinder_004.use_remesh_fix_poles = True
me_cylinder_004.use_remesh_preserve_attributes = False
me_cylinder_004.use_mirror_vertex_groups = False
me_cylinder_004.update()

# ---- objects
ob_empty = bpy.data.objects.new('Empty', None)
ob_empty_001 = bpy.data.objects.new('Empty.001', None)
ob_cylinder = bpy.data.objects.new('Cylinder', me_cylinder_003)
ob_cylinder_001 = bpy.data.objects.new('Cylinder.001', me_cylinder)
ob_cylinder_002 = bpy.data.objects.new('Cylinder.002', me_cylinder_001)
ob_cylinder_003 = bpy.data.objects.new('Cylinder.003', me_cylinder_002)
ob_cylinder_004 = bpy.data.objects.new('Cylinder.004', me_cylinder_004)
ob_light = bpy.data.objects.new('Light', light_light)
ob_camera = bpy.data.objects.new('Camera', cam_camera)

# ---- transforms, parenting, visibility, modifiers, constraints
ob_empty.location = (0.01269, 9.965, 0.001586)
ob_empty.rotation_euler = (1.571, -0.0, 0.0)
ob_empty.scale = (5.0, 5.0, 5.0)
ob_empty.empty_display_type = 'IMAGE'
ob_empty.lineart.crease_threshold = 0.0
ob_empty_001.location = (-3.142, 2.056, -0.008961)
ob_empty_001.rotation_euler = (1.571, -4.371e-08, 1.571)
ob_empty_001.scale = (5.0, 5.0, 5.0)
ob_empty_001.empty_display_type = 'IMAGE'
ob_empty_001.lineart.crease_threshold = 0.0
ob_cylinder.location = (-0.06116, 2.161, -2.17)
ob_cylinder.scale = (-0.05091, -0.05091, -0.05091)
ob_cylinder.lineart.crease_threshold = 0.0
_m = ob_cylinder.modifiers.new('Mirror', 'MIRROR')
_m.use_clip = True
ob_cylinder_001.location = (-0.06116, 2.161, -2.158)
ob_cylinder_001.scale = (0.07062, 0.07062, 0.07062)
ob_cylinder_001.lineart.crease_threshold = 0.0
ob_cylinder_001.material_slots[0].link = 'OBJECT'; ob_cylinder_001.material_slots[0].material = mat_material_001
ob_cylinder_001.material_slots[1].link = 'OBJECT'; ob_cylinder_001.material_slots[1].material = mat_material_002
ob_cylinder_001.material_slots[2].link = 'OBJECT'; ob_cylinder_001.material_slots[2].material = mat_material_003
_m = ob_cylinder_001.modifiers.new('Mirror', 'MIRROR')
_m.use_clip = True
ob_cylinder_002.location = (-0.06116, 2.161, -2.385)
ob_cylinder_002.lineart.crease_threshold = 0.0
ob_cylinder_003.location = (-0.06116, 2.161, -0.7284)
ob_cylinder_003.lineart.crease_threshold = 0.0
ob_cylinder_004.location = (-0.06116, 2.161, -2.158)
ob_cylinder_004.scale = (0.07062, 0.07062, 0.07062)
ob_cylinder_004.lineart.crease_threshold = 0.0
ob_cylinder_004.material_slots[0].link = 'OBJECT'; ob_cylinder_004.material_slots[0].material = mat_material
ob_cylinder_004.material_slots[1].link = 'OBJECT'; ob_cylinder_004.material_slots[1].material = None
ob_cylinder_004.material_slots[2].link = 'OBJECT'; ob_cylinder_004.material_slots[2].material = mat_material_005
ob_light.location = (4.076, 1.005, 5.904)
ob_light.rotation_euler = (0.6503, 0.05522, 1.866)
ob_light.lock_rotations_4d = False
ob_light.empty_display_type = 'ARROWS'
ob_light.color = (0.0, 0.0, 0.0, 0.0)
ob_light.lineart.crease_threshold = 0.0
ob_camera.location = (7.359, -6.926, 4.958)
ob_camera.rotation_euler = (1.109, 0.0, 0.8149)
ob_camera.lock_rotations_4d = False
ob_camera.empty_display_type = 'ARROWS'
ob_camera.color = (0.0, 0.0, 0.0, 0.0)
ob_camera.display_type = 'WIRE'
ob_camera.lineart.crease_threshold = 0.0

# ---- collection membership
scene.collection.objects.link(ob_empty)
scene.collection.objects.link(ob_empty_001)
scene.collection.objects.link(ob_cylinder)
scene.collection.objects.link(ob_cylinder_001)
scene.collection.objects.link(ob_cylinder_002)
scene.collection.objects.link(ob_cylinder_003)
scene.collection.objects.link(ob_cylinder_004)
col_collection.objects.link(ob_light)
col_collection.objects.link(ob_camera)
def _layer_coll(name, lc=None):
    lc = lc or bpy.context.view_layer.layer_collection
    for c in lc.children:
        if c.name == name: return c
        r = _layer_coll(name, c)
        if r: return r
_layer_coll('Collection').exclude = True

# ---- scene / render settings (as saved in the file)
scene.camera = ob_camera
scene.frame_start = 1; scene.frame_end = 250; scene.frame_set(3)
scene.render.engine = 'BLENDER_EEVEE_NEXT'
scene.cycles.use_denoising = False
scene.cycles.samples = 128
scene.cycles.sampling_pattern = 'TABULATED_SOBOL'
scene.cycles.use_adaptive_sampling = False
scene.cycles.use_light_tree = False
scene.view_settings.view_transform = 'Filmic'
bpy.context.view_layer.update()
